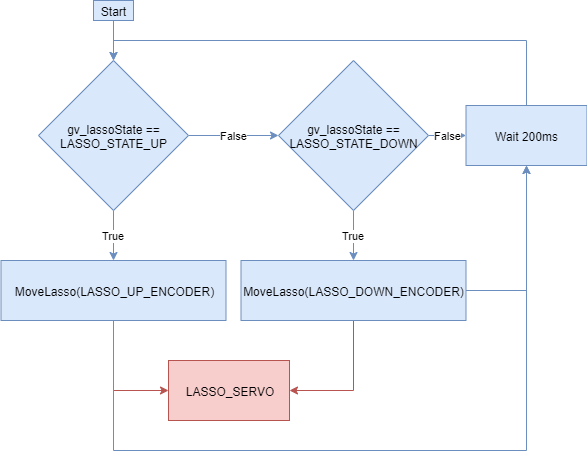

The diagram above was exported from draw.io. Its source (the exported page's mxGraphModel, read from the mxfile embedded in the PNG):
<mxGraphModel dx="910" dy="772" grid="1" gridSize="10" guides="1" tooltips="1" connect="1" arrows="1" fold="1" page="1" pageScale="1" pageWidth="1100" pageHeight="850" background="#ffffff" math="0" shadow="0">
  <root>
    <mxCell id="0" />
    <mxCell id="1" parent="0" />
    <mxCell id="Ez6otKZ31WWFI9ajh4TO-7" value="True" style="edgeStyle=orthogonalEdgeStyle;rounded=0;orthogonalLoop=1;jettySize=auto;html=1;fillColor=#dae8fc;strokeColor=#6c8ebf;" parent="1" source="Ez6otKZ31WWFI9ajh4TO-1" target="Ez6otKZ31WWFI9ajh4TO-6" edge="1">
      <mxGeometry relative="1" as="geometry" />
    </mxCell>
    <mxCell id="yibASVsmuY4hqysWJWVi-2" value="False" style="edgeStyle=orthogonalEdgeStyle;rounded=0;orthogonalLoop=1;jettySize=auto;html=1;fillColor=#dae8fc;strokeColor=#6c8ebf;" parent="1" source="Ez6otKZ31WWFI9ajh4TO-1" target="yibASVsmuY4hqysWJWVi-1" edge="1">
      <mxGeometry relative="1" as="geometry" />
    </mxCell>
    <mxCell id="Ez6otKZ31WWFI9ajh4TO-1" value="gv_lassoState == LASSO_STATE_UP" style="rhombus;whiteSpace=wrap;html=1;fillColor=#dae8fc;strokeColor=#6c8ebf;" parent="1" vertex="1">
      <mxGeometry x="400" y="230" width="150" height="150" as="geometry" />
    </mxCell>
    <mxCell id="yibASVsmuY4hqysWJWVi-4" value="True" style="edgeStyle=orthogonalEdgeStyle;rounded=0;orthogonalLoop=1;jettySize=auto;html=1;fillColor=#dae8fc;strokeColor=#6c8ebf;" parent="1" source="yibASVsmuY4hqysWJWVi-1" target="yibASVsmuY4hqysWJWVi-3" edge="1">
      <mxGeometry relative="1" as="geometry" />
    </mxCell>
    <mxCell id="yibASVsmuY4hqysWJWVi-21" value="False" style="edgeStyle=orthogonalEdgeStyle;rounded=0;orthogonalLoop=1;jettySize=auto;html=1;fillColor=#dae8fc;strokeColor=#6c8ebf;" parent="1" source="yibASVsmuY4hqysWJWVi-1" target="yibASVsmuY4hqysWJWVi-5" edge="1">
      <mxGeometry relative="1" as="geometry" />
    </mxCell>
    <mxCell id="yibASVsmuY4hqysWJWVi-1" value="gv_lassoState == LASSO_STATE_DOWN" style="rhombus;whiteSpace=wrap;html=1;fillColor=#dae8fc;strokeColor=#6c8ebf;" parent="1" vertex="1">
      <mxGeometry x="640" y="230" width="150" height="150" as="geometry" />
    </mxCell>
    <mxCell id="yibASVsmuY4hqysWJWVi-10" value="" style="edgeStyle=orthogonalEdgeStyle;rounded=0;orthogonalLoop=1;jettySize=auto;html=1;entryX=0;entryY=0.5;entryDx=0;entryDy=0;fillColor=#f8cecc;strokeColor=#b85450;" parent="1" source="Ez6otKZ31WWFI9ajh4TO-6" target="yibASVsmuY4hqysWJWVi-6" edge="1">
      <mxGeometry relative="1" as="geometry">
        <mxPoint x="475" y="570" as="targetPoint" />
      </mxGeometry>
    </mxCell>
    <mxCell id="yibASVsmuY4hqysWJWVi-14" value="" style="edgeStyle=orthogonalEdgeStyle;rounded=0;orthogonalLoop=1;jettySize=auto;html=1;entryX=0.5;entryY=1;entryDx=0;entryDy=0;fillColor=#dae8fc;strokeColor=#6c8ebf;" parent="1" source="Ez6otKZ31WWFI9ajh4TO-6" target="yibASVsmuY4hqysWJWVi-5" edge="1">
      <mxGeometry relative="1" as="geometry">
        <mxPoint x="282.5" y="460" as="targetPoint" />
        <Array as="points">
          <mxPoint x="475" y="620" />
          <mxPoint x="888" y="620" />
        </Array>
      </mxGeometry>
    </mxCell>
    <mxCell id="Ez6otKZ31WWFI9ajh4TO-6" value="MoveLasso(LASSO_UP_ENCODER)" style="rounded=0;whiteSpace=wrap;html=1;fillColor=#dae8fc;strokeColor=#6c8ebf;" parent="1" vertex="1">
      <mxGeometry x="362.5" y="430" width="225" height="60" as="geometry" />
    </mxCell>
    <mxCell id="Ez6otKZ31WWFI9ajh4TO-22" value="" style="edgeStyle=orthogonalEdgeStyle;rounded=0;orthogonalLoop=1;jettySize=auto;html=1;entryX=0.5;entryY=0;entryDx=0;entryDy=0;fillColor=#dae8fc;strokeColor=#6c8ebf;exitX=0.5;exitY=1;exitDx=0;exitDy=0;" parent="1" source="Ez6otKZ31WWFI9ajh4TO-23" target="Ez6otKZ31WWFI9ajh4TO-1" edge="1">
      <mxGeometry relative="1" as="geometry">
        <mxPoint x="464" y="150" as="sourcePoint" />
        <mxPoint x="464" y="230" as="targetPoint" />
        <Array as="points">
          <mxPoint x="475" y="190" />
        </Array>
      </mxGeometry>
    </mxCell>
    <mxCell id="Ez6otKZ31WWFI9ajh4TO-23" value="Start" style="text;html=1;strokeColor=#6c8ebf;fillColor=#dae8fc;align=center;verticalAlign=middle;whiteSpace=wrap;rounded=0;" parent="1" vertex="1">
      <mxGeometry x="455" y="170" width="40" height="20" as="geometry" />
    </mxCell>
    <mxCell id="yibASVsmuY4hqysWJWVi-8" value="" style="edgeStyle=orthogonalEdgeStyle;rounded=0;orthogonalLoop=1;jettySize=auto;html=1;entryX=1;entryY=0.5;entryDx=0;entryDy=0;fillColor=#f8cecc;strokeColor=#b85450;" parent="1" source="yibASVsmuY4hqysWJWVi-3" target="yibASVsmuY4hqysWJWVi-6" edge="1">
      <mxGeometry relative="1" as="geometry">
        <mxPoint x="715" y="570" as="targetPoint" />
      </mxGeometry>
    </mxCell>
    <mxCell id="yibASVsmuY4hqysWJWVi-16" value="" style="edgeStyle=orthogonalEdgeStyle;rounded=0;orthogonalLoop=1;jettySize=auto;html=1;entryX=0.5;entryY=1;entryDx=0;entryDy=0;fillColor=#dae8fc;strokeColor=#6c8ebf;" parent="1" source="yibASVsmuY4hqysWJWVi-3" target="yibASVsmuY4hqysWJWVi-5" edge="1">
      <mxGeometry relative="1" as="geometry">
        <mxPoint x="907.5" y="460" as="targetPoint" />
        <Array as="points">
          <mxPoint x="888" y="460" />
        </Array>
      </mxGeometry>
    </mxCell>
    <mxCell id="yibASVsmuY4hqysWJWVi-3" value="MoveLasso(LASSO_DOWN_ENCODER)" style="rounded=0;whiteSpace=wrap;html=1;fillColor=#dae8fc;strokeColor=#6c8ebf;" parent="1" vertex="1">
      <mxGeometry x="602.5" y="430" width="225" height="60" as="geometry" />
    </mxCell>
    <mxCell id="yibASVsmuY4hqysWJWVi-20" value="" style="edgeStyle=orthogonalEdgeStyle;rounded=0;orthogonalLoop=1;jettySize=auto;html=1;entryX=0.5;entryY=0;entryDx=0;entryDy=0;fillColor=#dae8fc;strokeColor=#6c8ebf;" parent="1" source="yibASVsmuY4hqysWJWVi-5" target="Ez6otKZ31WWFI9ajh4TO-1" edge="1">
      <mxGeometry relative="1" as="geometry">
        <mxPoint x="888" y="190" as="targetPoint" />
        <Array as="points">
          <mxPoint x="888" y="210" />
          <mxPoint x="475" y="210" />
        </Array>
      </mxGeometry>
    </mxCell>
    <mxCell id="yibASVsmuY4hqysWJWVi-5" value="Wait 200ms" style="rounded=0;whiteSpace=wrap;html=1;fillColor=#dae8fc;strokeColor=#6c8ebf;" parent="1" vertex="1">
      <mxGeometry x="827.5" y="275" width="121" height="60" as="geometry" />
    </mxCell>
    <mxCell id="yibASVsmuY4hqysWJWVi-6" value="LASSO_SERVO" style="rounded=0;whiteSpace=wrap;html=1;fillColor=#f8cecc;strokeColor=#b85450;" parent="1" vertex="1">
      <mxGeometry x="530" y="530" width="121" height="60" as="geometry" />
    </mxCell>
  </root>
</mxGraphModel>